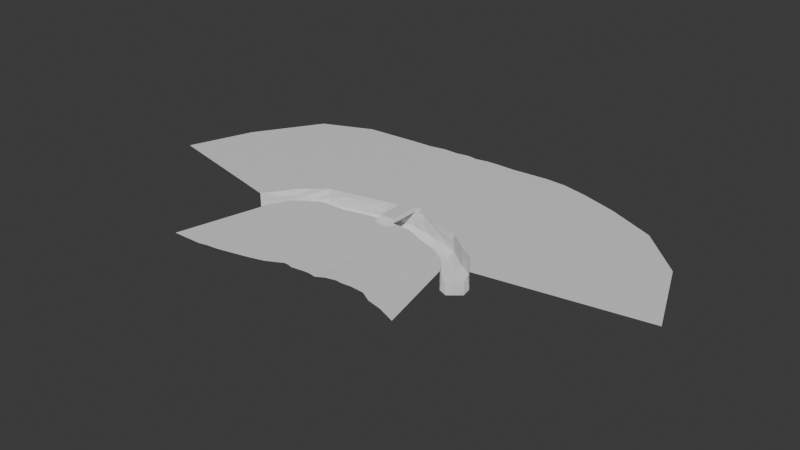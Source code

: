 # Source: bridge.blend  (saved by Blender 4.4.32; exported with 4.5.12 LTS)
import bpy
from mathutils import Matrix  # noqa: F401  (used for matrix-valued properties, if any)

bpy.ops.wm.read_factory_settings(use_empty=True)
scene = bpy.context.scene
scene.name = 'Scene'

# ---- collections
col_collection = bpy.data.collections.new('Collection'); scene.collection.children.link(col_collection)

# ---- materials (node trees are filled in below, after node groups)
mat_material = bpy.data.materials.new('Material')
mat_material.alpha_threshold = 0.0
mat_material.roughness = 0.5
mat_material.line_color = (0.0, 0.0, 0.0, 1.0)

# ---- material node trees
mat_material.use_nodes = True; mat_material.node_tree.nodes.clear()
_N = mat_material.node_tree.nodes; _L = mat_material.node_tree.links
n0 = _N.new('ShaderNodeOutputMaterial'); n0.name = 'Material Output'; n0.location = (300, 300)
n1 = _N.new('ShaderNodeBsdfPrincipled'); n1.name = 'Principled BSDF'; n1.location = (10, 300)
n1.inputs[3].default_value = 1.45
_L.new(n1.outputs[0], n0.inputs[0])
n0.is_active_output = True

# ---- world
world_world = bpy.data.worlds.new('World'); scene.world = world_world
world_world.use_nodes = True; world_world.node_tree.nodes.clear()
_N = world_world.node_tree.nodes; _L = world_world.node_tree.links
n0 = _N.new('ShaderNodeOutputWorld'); n0.name = 'World Output'; n0.location = (300, 300)
n1 = _N.new('ShaderNodeBackground'); n1.name = 'Background'; n1.location = (10, 300)
n1.inputs[0].default_value = (0.05088, 0.05088, 0.05088, 1.0)
_L.new(n1.outputs[0], n0.inputs[0])
n0.is_active_output = True
world_world.color = (0.05088, 0.05088, 0.05088)
world_world.sun_shadow_jitter_overblur = 0.0

# ---- meshes
me_cube = bpy.data.meshes.new('Cube')
me_cube.from_pydata([(6.5, 14.5, 2.0), (6.5, 14.5, -2.0), (6.5, -14.5, 2.0), (6.5, -14.5, -2.0), (-6.5, 14.5, 2.0), (-6.5, 14.5, -2.0), (-6.5, -14.5, 2.0), (-6.5, -14.5, -2.0), (6.572, 8.869, -21.14), (-6.334, 8.877, -21.07), (6.249, -7.266, -22.44), (-6.189, -7.219, -22.02), (-114.5, -47.14, -21.35), (-100.6, -53.48, -22.95), (-21.17, -9.289, -22.78), (-44.44, -14.77, -22.71), (-67.74, -17.31, -23.03), (-88.93, -32.42, -23.03), (-96.83, -20.88, -21.24), (-76.61, -4.152, -21.24), (-48.39, 1.265, -21.19), (-23.21, 7.074, -21.2), (99.26, -42.4, -21.4), (87.16, -49.16, -22.91), (26.82, 4.919, -21.27), (53.91, -3.155, -21.31), (73.05, -17.21, -21.34), (86.43, -25.05, -21.37), (76.16, -33.92, -22.93), (61.1, -25.46, -22.96), (43.48, -16.8, -22.98), (24.71, -9.858, -23.01), (6.486, 20.85, -1.859), (6.5, 17.67, -2.0), (-6.514, 20.85, -1.859), (-6.5, 17.67, -2.0), (6.5, -22.09, -1.876), (6.5, -18.05, -2.0), (-6.5, -22.09, -1.876), (-6.5, -18.05, -2.0), (-20.4, -16.19, -2.0), (-41.97, -21.41, -2.0), (-65.15, -21.92, -2.0), (-86.63, -36.49, -2.0), (-96.49, -56.13, -2.0), (24.08, -15.27, -2.094), (40.06, -21.78, -2.0), (57.84, -28.15, -1.939), (73.32, -37.04, -2.026), (83.52, -51.83, -2.0), (27.37, 9.25, -2.0), (55.8, 2.368, -1.928), (75.65, -12.61, -2.03), (88.5, -20.82, -2.052), (101.4, -38.77, -2.0), (-23.85, 12.68, -2.0), (-49.33, 7.098, -2.0), (-78.33, 0.7887, -2.0), (-98.6, -16.44, -2.0), (-117.4, -43.62, -2.0), (6.538, 13.9, -7.022), (6.343, 13.65, -11.93), (6.5, 14.5, -17.07), (-6.5, 14.5, -17.07), (-6.55, 13.79, -11.87), (-6.5, 14.5, -7.022), (-23.79, 12.73, -17.07), (-23.49, 11.92, -12.16), (-23.61, 12.13, -7.136), (-49.33, 6.931, -17.07), (-49.33, 6.987, -12.04), (-49.33, 7.042, -7.022), (-78.49, 0.8544, -17.07), (-78.75, 1.134, -11.84), (-78.04, 0.5518, -7.022), (-98.57, -16.25, -17.07), (-98.3, -16.58, -12.23), (-97.98, -16.84, -7.022), (-117.4, -43.52, -17.17), (-117.4, -43.56, -12.12), (-117.4, -43.59, -7.058), (27.15, 10.21, -17.1), (27.05, 9.524, -11.85), (27.11, 9.565, -6.993), (55.85, 1.949, -17.13), (55.82, 1.926, -12.09), (55.64, 1.71, -7.071), (75.29, -13.14, -17.16), (74.97, -13.34, -12.07), (75.06, -13.24, -7.054), (88.35, -20.9, -17.19), (88.33, -20.91, -12.13), (88.31, -20.92, -7.064), (101.5, -38.69, -17.22), (101.5, -38.71, -12.15), (101.4, -38.74, -7.075), (6.396, -12.94, -7.432), (5.701, -14.04, -13.59), (6.586, -14.1, -18.63), (-6.465, -15.22, -18.17), (-5.143, -14.69, -13.28), (-6.57, -13.31, -6.889), (24.12, -15.0, -18.41), (24.15, -15.0, -12.94), (24.31, -14.75, -7.47), (40.34, -21.57, -18.38), (40.07, -21.98, -12.92), (40.48, -21.09, -7.459), (57.56, -28.63, -18.35), (57.56, -28.61, -12.9), (57.34, -29.03, -7.547), (73.7, -36.19, -18.1), (73.34, -36.83, -12.88), (72.97, -37.45, -7.365), (83.57, -51.89, -18.28), (83.55, -51.87, -12.85), (83.53, -51.85, -7.427), (-20.42, -15.62, -18.17), (-20.42, -16.67, -13.34), (-20.43, -16.45, -7.653), (-41.74, -21.6, -18.44), (-42.21, -21.0, -13.2), (-42.36, -21.0, -7.48), (-65.09, -21.95, -18.44), (-65.01, -22.43, -12.96), (-65.26, -21.45, -7.555), (-86.57, -36.56, -18.44), (-86.59, -36.54, -12.96), (-86.61, -36.52, -7.48), (-96.48, -56.11, -18.33), (-96.49, -56.11, -12.89), (-96.49, -56.12, -7.444), (15.57, -8.64, -22.94), (16.71, 6.881, -21.25), (15.35, -14.75, -2.0), (16.99, 13.25, -2.0), (16.86, 12.29, -7.027), (16.84, 12.32, -12.05), (16.82, 12.35, -17.08), (15.34, -14.75, -7.475), (15.32, -14.75, -12.95), (15.31, -14.75, -18.42), (40.37, 0.8816, -21.29), (34.09, -13.33, -23.0), (31.98, -18.63, -1.914), (41.51, 5.946, -2.0), (41.5, 6.079, -17.11), (41.62, 6.327, -12.08), (41.26, 5.524, -7.038), (32.23, -18.28, -18.39), (32.43, -17.88, -12.93), (32.21, -18.26, -7.464), (63.48, -10.18, -21.32), (52.29, -21.13, -22.97), (48.88, -25.03, -2.0), (65.73, -5.166, -1.933), (65.57, -5.596, -17.15), (65.54, -5.591, -12.1), (65.51, -5.586, -7.048), (48.95, -25.1, -18.36), (49.06, -24.82, -12.91), (48.64, -25.57, -7.454), (79.74, -21.13, -21.35), (68.63, -29.69, -22.95), (65.69, -32.22, -1.859), (82.23, -16.64, -2.084), (81.82, -17.02, -17.18), (81.71, -17.09, -12.12), (81.65, -17.12, -7.059), (65.33, -32.95, -18.33), (65.33, -32.94, -12.89), (65.32, -32.93, -7.443), (92.85, -33.73, -21.38), (81.66, -41.54, -22.92), (78.29, -44.54, -2.0), (94.84, -29.85, -2.0), (94.94, -29.8, -17.21), (94.9, -29.81, -12.14), (94.87, -29.83, -7.07), (77.99, -45.13, -7.367), (78.03, -45.08, -12.54), (78.71, -43.9, -18.23), (-32.42, -11.49, -22.53), (-35.74, 4.259, -21.16), (-31.19, -18.8, -2.0), (-36.59, 9.889, -2.0), (-36.56, 9.832, -17.07), (-36.24, 9.138, -12.04), (-36.67, 10.07, -7.022), (-31.01, -18.97, -18.47), (-31.45, -18.07, -13.08), (-31.57, -18.09, -7.508), (-14.81, 8.06, -21.12), (-13.88, -7.752, -22.31), (-13.45, -15.34, -2.0), (-15.18, 13.59, -2.0), (-15.06, 13.37, -7.022), (-14.99, 13.25, -12.04), (-15.14, 13.62, -17.07), (-14.08, -14.62, -8.217), (-13.72, -14.91, -13.53), (-13.5, -14.24, -18.53), (-55.54, -16.51, -23.03), (-62.41, -1.524, -21.24), (-53.56, -21.66, -2.0), (-63.83, 3.943, -2.0), (-63.91, 3.893, -17.07), (-63.77, 3.667, -12.04), (-63.97, 4.453, -6.695), (-53.49, -21.7, -18.44), (-53.51, -21.69, -12.96), (-53.72, -20.78, -7.48), (-78.33, -24.86, -23.03), (-86.72, -12.52, -21.24), (-75.89, -29.2, -2.0), (-88.46, -7.826, -2.0), (-88.53, -7.697, -17.07), (-88.83, -7.494, -12.04), (-89.29, -7.171, -7.022), (-75.83, -29.25, -18.44), (-75.85, -29.24, -12.96), (-75.87, -29.22, -7.48), (-94.78, -42.95, -22.99), (-105.7, -34.01, -21.3), (-91.56, -46.31, -2.0), (-108.0, -30.03, -2.0), (-107.2, -30.62, -7.04), (-107.6, -30.26, -12.08), (-108.0, -29.89, -17.12), (-91.53, -46.33, -18.39), (-91.54, -46.33, -12.92), (-91.55, -46.32, -7.462), (6.395, 0.02662, -21.85), (-6.255, 0.05595, -21.59), (-106.9, -50.62, -22.23), (-22.09, -1.893, -22.06), (-46.23, -7.52, -22.02), (-71.75, -11.36, -22.23), (-92.5, -27.2, -22.23), (92.63, -46.1, -22.23), (25.66, -3.179, -22.23), (48.19, -10.63, -22.23), (66.5, -21.73, -22.23), (80.8, -29.91, -22.23), (16.08, -1.625, -22.18), (36.93, -6.907, -22.23), (57.35, -16.18, -22.23), (73.65, -25.82, -22.23), (86.72, -38.01, -22.23), (-33.92, -4.374, -21.91), (-14.3, -0.605, -21.77), (-58.64, -9.739, -22.23), (-82.12, -19.28, -22.23), (-99.71, -38.91, -22.23), (5.63, -116.9, -2.0), (-6.065, -118.6, -2.0), (-14.75, -117.3, -2.0), (-28.93, -124.7, -2.0), (-55.15, -131.3, -2.0), (-81.85, -135.8, -2.0), (-116.1, -137.7, -2.0), (17.56, -117.7, -2.094), (33.54, -111.6, -2.0), (47.84, -111.4, -1.939), (70.71, -118.1, -2.026), (100.9, -128.1, -2.0), (11.0, -116.7, -2.0), (24.16, -114.1, -1.914), (38.88, -112.2, -2.0), (60.47, -112.4, -1.859), (84.38, -121.3, -2.0), (-18.58, -119.5, -2.0), (-10.41, -117.3, -2.0), (-42.26, -128.4, -2.0), (-70.67, -134.6, -2.0), (-88.52, -137.4, -2.0), (6.065, 135.3, -2.0), (-7.37, 134.9, -2.0), (22.15, 134.9, -2.0), (54.94, 137.1, -1.928), (96.52, 130.8, -2.03), (175.5, 99.58, -2.052), (247.5, -15.32, -2.0), (-28.2, 134.0, -2.0), (-54.55, 132.3, -2.0), (-88.77, 129.0, -2.0), (-184.7, 106.6, -2.0), (-243.9, -13.22, -2.0), (14.82, 135.0, -2.0), (34.55, 135.9, -2.0), (73.56, 136.1, -1.933), (131.4, 119.4, -2.084), (217.4, 58.81, -2.0), (-40.07, 132.0, -2.0), (-18.65, 132.7, -2.0), (-69.48, 129.6, -2.0), (-138.5, 126.1, -2.0), (-222.8, 46.02, -2.0)], [], [(0, 4, 6, 2), (6, 7, 39, 38), (7, 6, 4, 5), (5, 1, 3, 7), (1, 0, 2, 3), (5, 4, 34, 35), (63, 9, 8, 62), (99, 98, 10, 11), (232, 233, 11, 10), (253, 234, 13, 222), (250, 235, 14, 193), (249, 236, 15, 182), (251, 237, 16, 202), (252, 238, 17, 212), (248, 239, 22, 172), (244, 240, 24, 133), (245, 241, 25, 142), (246, 242, 26, 152), (247, 243, 27, 162), (35, 34, 32, 33), (1, 5, 35, 33), (4, 0, 32, 34), (0, 1, 33, 32), (37, 36, 38, 39), (7, 3, 37, 39), (2, 6, 38, 36), (3, 2, 36, 37), (141, 102, 31, 132), (151, 104, 45, 144), (161, 107, 46, 154), (171, 110, 47, 164), (181, 173, 28, 111), (201, 193, 14, 117), (191, 184, 40, 119), (211, 204, 41, 122), (221, 214, 42, 125), (231, 224, 43, 128), (198, 66, 21, 192), (188, 68, 55, 185), (208, 71, 56, 205), (218, 74, 57, 215), (228, 223, 18, 75), (138, 133, 24, 81), (148, 145, 50, 83), (158, 155, 51, 86), (168, 165, 52, 89), (178, 175, 53, 92), (172, 176, 90, 27), (176, 177, 91, 90), (177, 178, 92, 91), (162, 166, 87, 26), (166, 167, 88, 87), (167, 168, 89, 88), (152, 156, 84, 25), (156, 157, 85, 84), (157, 158, 86, 85), (142, 146, 81, 24), (146, 147, 82, 81), (147, 148, 83, 82), (135, 136, 83, 50), (136, 137, 82, 83), (137, 138, 81, 82), (225, 226, 77, 58), (226, 227, 76, 77), (227, 228, 75, 76), (213, 19, 72, 216), (216, 72, 73, 217), (217, 73, 74, 218), (203, 20, 69, 206), (206, 69, 70, 207), (207, 70, 71, 208), (183, 21, 66, 186), (186, 66, 67, 187), (187, 67, 68, 188), (195, 55, 68, 196), (196, 68, 67, 197), (197, 67, 66, 198), (5, 65, 60, 1), (65, 64, 61, 60), (64, 63, 62, 61), (222, 229, 126, 17), (229, 230, 127, 126), (230, 231, 128, 127), (212, 219, 123, 16), (219, 220, 124, 123), (220, 221, 125, 124), (202, 209, 120, 15), (209, 210, 121, 120), (210, 211, 122, 121), (182, 189, 117, 14), (189, 190, 118, 117), (190, 191, 119, 118), (194, 199, 119, 40), (199, 200, 118, 119), (200, 201, 117, 118), (174, 179, 113, 48), (179, 180, 112, 113), (180, 181, 111, 112), (163, 29, 108, 169), (169, 108, 109, 170), (170, 109, 110, 171), (153, 30, 105, 159), (159, 105, 106, 160), (160, 106, 107, 161), (143, 31, 102, 149), (149, 102, 103, 150), (150, 103, 104, 151), (134, 45, 104, 139), (139, 104, 103, 140), (140, 103, 102, 141), (7, 3, 96, 101), (101, 96, 97, 100), (100, 97, 98, 99), (97, 140, 141, 98), (96, 139, 140, 97), (3, 134, 139, 96), (61, 62, 138, 137), (60, 61, 137, 136), (1, 60, 136, 135), (62, 8, 133, 138), (98, 141, 132, 10), (232, 244, 133, 8), (106, 150, 151, 107), (105, 149, 150, 106), (30, 143, 149, 105), (85, 86, 148, 147), (84, 85, 147, 146), (25, 84, 146, 142), (86, 51, 145, 148), (107, 151, 144, 46), (240, 245, 142, 24), (109, 160, 161, 110), (108, 159, 160, 109), (29, 153, 159, 108), (88, 89, 158, 157), (87, 88, 157, 156), (26, 87, 156, 152), (89, 52, 155, 158), (110, 161, 154, 47), (241, 246, 152, 25), (112, 170, 171, 113), (111, 169, 170, 112), (28, 163, 169, 111), (91, 92, 168, 167), (90, 91, 167, 166), (27, 90, 166, 162), (92, 53, 165, 168), (113, 171, 164, 48), (242, 247, 162, 26), (115, 114, 181, 180), (116, 115, 180, 179), (49, 116, 179, 174), (94, 95, 178, 177), (93, 94, 177, 176), (22, 93, 176, 172), (95, 54, 175, 178), (114, 23, 173, 181), (243, 248, 172, 27), (121, 122, 191, 190), (120, 121, 190, 189), (15, 120, 189, 182), (70, 187, 188, 71), (69, 186, 187, 70), (20, 183, 186, 69), (71, 188, 185, 56), (122, 41, 184, 191), (235, 249, 182, 14), (100, 99, 201, 200), (101, 100, 200, 199), (7, 101, 199, 194), (64, 197, 198, 63), (65, 196, 197, 64), (5, 195, 196, 65), (63, 198, 192, 9), (99, 11, 193, 201), (233, 250, 193, 11), (124, 125, 211, 210), (123, 124, 210, 209), (16, 123, 209, 202), (73, 207, 208, 74), (72, 206, 207, 73), (19, 203, 206, 72), (74, 208, 205, 57), (125, 42, 204, 211), (236, 251, 202, 15), (127, 128, 221, 220), (126, 127, 220, 219), (17, 126, 219, 212), (76, 217, 218, 77), (75, 216, 217, 76), (18, 213, 216, 75), (77, 218, 215, 58), (128, 43, 214, 221), (237, 252, 212, 16), (130, 131, 231, 230), (129, 130, 230, 229), (13, 129, 229, 222), (79, 78, 228, 227), (80, 79, 227, 226), (59, 80, 226, 225), (78, 12, 223, 228), (131, 44, 224, 231), (238, 253, 222, 17), (18, 223, 253, 238), (19, 213, 252, 237), (20, 203, 251, 236), (9, 192, 250, 233), (21, 183, 249, 235), (28, 173, 248, 243), (29, 163, 247, 242), (30, 153, 246, 241), (31, 143, 245, 240), (10, 132, 244, 232), (163, 28, 243, 247), (153, 29, 242, 246), (143, 30, 241, 245), (132, 31, 240, 244), (173, 23, 239, 248), (213, 18, 238, 252), (203, 19, 237, 251), (183, 20, 236, 249), (192, 21, 235, 250), (223, 12, 234, 253), (8, 9, 233, 232), (194, 40, 256, 272), (164, 47, 263, 269), (48, 164, 269, 264), (184, 41, 257, 271), (40, 184, 271, 256), (3, 7, 255, 254), (49, 174, 270, 265), (204, 42, 258, 273), (41, 204, 273, 257), (134, 3, 254, 266), (214, 43, 259, 274), (43, 224, 275, 259), (154, 46, 262, 268), (224, 44, 260, 275), (174, 48, 264, 270), (45, 134, 266, 261), (7, 194, 272, 255), (46, 144, 267, 262), (42, 214, 274, 258), (144, 45, 261, 267), (47, 154, 268, 263), (155, 52, 280, 290), (215, 57, 285, 296), (50, 145, 289, 278), (165, 53, 281, 291), (52, 165, 291, 280), (5, 1, 276, 277), (175, 54, 282, 292), (185, 55, 283, 293), (55, 195, 294, 283), (205, 56, 284, 295), (1, 135, 288, 276), (56, 185, 293, 284), (225, 58, 286, 297), (51, 155, 290, 279), (57, 205, 295, 285), (135, 50, 278, 288), (53, 175, 292, 281), (58, 215, 296, 286), (145, 51, 279, 289), (195, 5, 277, 294), (59, 225, 297, 287)])
_uv = me_cube.uv_layers.new(name='UVMap')
_uv.uv.foreach_set('vector', [0.625, 0.5, 0.875, 0.5, 0.875, 0.75, 0.625, 0.75, 0.625, 0.0, 0.375, 0.0, 0.375, 0.0, 0.625, 0.0, 0.375, 0.0, 0.625, 0.0, 0.625, 0.25, 0.375, 0.25, 0.125, 0.5, 0.375, 0.5, 0.375, 0.75, 0.125, 0.75, 0.375, 0.5, 0.625, 0.5, 0.625, 0.75, 0.375, 0.75, 0.375, 0.25, 0.625, 0.25, 0.625, 0.25, 0.375, 0.25, 0.125, 0.5, 0.1587, 0.5674, 0.375, 0.5337, 0.375, 0.5, 0.375, 1.0, 0.375, 0.75, 0.375, 0.7153, 0.3423, 0.9345, 0.375, 0.625, 0.25, 0.75, 0.3423, 0.9345, 0.375, 0.7153, 0.25, 0.75, 0.25, 0.75, 0.3253, 0.9006, 0.3253, 0.9006, 0.25, 0.75, 0.25, 0.75, 0.3477, 0.9492, 0.3439, 0.9398, 0.25, 0.75, 0.25, 0.75, 0.3253, 0.9006, 0.3253, 0.9006, 0.25, 0.75, 0.25, 0.75, 0.3253, 0.9006, 0.3253, 0.9006, 0.25, 0.75, 0.25, 0.75, 0.3253, 0.9006, 0.3253, 0.9006, 0.375, 0.625, 0.375, 0.625, 0.375, 0.5337, 0.375, 0.5337, 0.375, 0.625, 0.375, 0.625, 0.375, 0.5337, 0.375, 0.5337, 0.375, 0.625, 0.375, 0.625, 0.375, 0.5337, 0.375, 0.5337, 0.375, 0.625, 0.375, 0.625, 0.375, 0.5337, 0.375, 0.5337, 0.375, 0.625, 0.375, 0.625, 0.375, 0.5337, 0.375, 0.5337, 0.375, 0.25, 0.625, 0.25, 0.625, 0.5, 0.375, 0.5, 0.375, 0.5, 0.125, 0.5, 0.125, 0.5, 0.375, 0.5, 0.875, 0.5, 0.625, 0.5, 0.625, 0.5, 0.875, 0.5, 0.625, 0.5, 0.375, 0.5, 0.375, 0.5, 0.625, 0.5, 0.375, 0.75, 0.625, 0.75, 0.625, 1.0, 0.375, 1.0, 0.125, 0.75, 0.375, 0.75, 0.375, 0.75, 0.125, 0.75, 0.625, 0.75, 0.875, 0.75, 0.875, 0.75, 0.625, 0.75, 0.375, 0.75, 0.625, 0.75, 0.625, 0.75, 0.375, 0.75, 0.3281, 0.6562, 0.2812, 0.5625, 0.375, 0.7003, 0.377, 0.7209, 0.09375, 0.1875, 0.09375, 0.1875, 0.0, 0.0, 0.0, 0.0, 0.09375, 0.1875, 0.09375, 0.1875, 0.0, 0.0, 0.0, 0.0, 0.09375, 0.1875, 0.09375, 0.1875, 0.0, 0.0, 0.0, 0.0, 0.2812, 0.5625, 0.375, 0.7003, 0.375, 0.7003, 0.2812, 0.5625, 0.3281, 0.875, 0.3439, 0.9398, 0.3477, 0.9492, 0.2812, 0.75, 0.09375, 0.25, 0.0, 0.0, 0.0, 0.0, 0.09375, 0.25, 0.09375, 0.25, 0.0, 0.0, 0.0, 0.0, 0.09375, 0.25, 0.09375, 0.25, 0.0, 0.0, 0.0, 0.0, 0.09375, 0.25, 0.09375, 0.25, 0.0, 0.0, 0.0, 0.0, 0.09375, 0.25, 0.1094, 0.4375, 0.09375, 0.375, 0.1587, 0.5674, 0.1587, 0.5674, 0.03125, 0.125, 0.03125, 0.125, 0.0, 0.0, 0.0, 0.0, 0.03125, 0.125, 0.03125, 0.125, 0.0, 0.0, 0.0, 0.0, 0.03125, 0.125, 0.03125, 0.125, 0.0, 0.0, 0.0, 0.0, 0.09375, 0.375, 0.1587, 0.5674, 0.1587, 0.5674, 0.09375, 0.375, 0.3281, 0.4375, 0.375, 0.5337, 0.375, 0.5337, 0.2812, 0.375, 0.09375, 0.125, 0.0, 0.0, 0.0, 0.0, 0.09375, 0.125, 0.09375, 0.125, 0.0, 0.0, 0.0, 0.0, 0.09375, 0.125, 0.09375, 0.125, 0.0, 0.0, 0.0, 0.0, 0.09375, 0.125, 0.09375, 0.125, 0.0, 0.0, 0.0, 0.0, 0.09375, 0.125, 0.375, 0.5337, 0.2812, 0.375, 0.2812, 0.375, 0.375, 0.5337, 0.2812, 0.375, 0.1875, 0.25, 0.1875, 0.25, 0.2812, 0.375, 0.1875, 0.25, 0.09375, 0.125, 0.09375, 0.125, 0.1875, 0.25, 0.375, 0.5337, 0.2812, 0.375, 0.2812, 0.375, 0.375, 0.5337, 0.2812, 0.375, 0.1875, 0.25, 0.1875, 0.25, 0.2812, 0.375, 0.1875, 0.25, 0.09375, 0.125, 0.09375, 0.125, 0.1875, 0.25, 0.375, 0.5337, 0.2812, 0.375, 0.2812, 0.375, 0.375, 0.5337, 0.2812, 0.375, 0.1875, 0.25, 0.1875, 0.25, 0.2812, 0.375, 0.1875, 0.25, 0.09375, 0.125, 0.09375, 0.125, 0.1875, 0.25, 0.375, 0.5337, 0.2812, 0.375, 0.2812, 0.375, 0.375, 0.5337, 0.2812, 0.375, 0.1875, 0.25, 0.1875, 0.25, 0.2812, 0.375, 0.1875, 0.25, 0.09375, 0.125, 0.09375, 0.125, 0.1875, 0.25, 0.1875, 0.25, 0.2344, 0.3125, 0.09375, 0.125, 0.0, 0.0, 0.2344, 0.3125, 0.2812, 0.375, 0.1875, 0.25, 0.09375, 0.125, 0.2812, 0.375, 0.3281, 0.4375, 0.2812, 0.375, 0.1875, 0.25, 0.0, 0.0, 0.03125, 0.125, 0.03125, 0.125, 0.0, 0.0, 0.03125, 0.125, 0.0625, 0.25, 0.0625, 0.25, 0.03125, 0.125, 0.0625, 0.25, 0.09375, 0.375, 0.09375, 0.375, 0.0625, 0.25, 0.1587, 0.5674, 0.1587, 0.5674, 0.09375, 0.375, 0.09375, 0.375, 0.09375, 0.375, 0.09375, 0.375, 0.0625, 0.25, 0.0625, 0.25, 0.0625, 0.25, 0.0625, 0.25, 0.03125, 0.125, 0.03125, 0.125, 0.1587, 0.5674, 0.1587, 0.5674, 0.09375, 0.375, 0.09375, 0.375, 0.09375, 0.375, 0.09375, 0.375, 0.0625, 0.25, 0.0625, 0.25, 0.0625, 0.25, 0.0625, 0.25, 0.03125, 0.125, 0.03125, 0.125, 0.1587, 0.5674, 0.1587, 0.5674, 0.09375, 0.375, 0.09375, 0.375, 0.09375, 0.375, 0.09375, 0.375, 0.0625, 0.25, 0.0625, 0.25, 0.0625, 0.25, 0.0625, 0.25, 0.03125, 0.125, 0.03125, 0.125, 0.0625, 0.25, 0.0, 0.0, 0.03125, 0.125, 0.07812, 0.3125, 0.07812, 0.3125, 0.03125, 0.125, 0.0625, 0.25, 0.09375, 0.375, 0.09375, 0.375, 0.0625, 0.25, 0.09375, 0.375, 0.1094, 0.4375, 0.125, 0.5, 0.125, 0.5, 0.375, 0.5, 0.375, 0.5, 0.125, 0.5, 0.125, 0.5, 0.375, 0.5, 0.375, 0.5, 0.125, 0.5, 0.125, 0.5, 0.375, 0.5, 0.375, 0.5, 0.3253, 0.9006, 0.2812, 0.75, 0.2812, 0.75, 0.3253, 0.9006, 0.2812, 0.75, 0.1875, 0.5, 0.1875, 0.5, 0.2812, 0.75, 0.1875, 0.5, 0.09375, 0.25, 0.09375, 0.25, 0.1875, 0.5, 0.3253, 0.9006, 0.2812, 0.75, 0.2812, 0.75, 0.3253, 0.9006, 0.2812, 0.75, 0.1875, 0.5, 0.1875, 0.5, 0.2812, 0.75, 0.1875, 0.5, 0.09375, 0.25, 0.09375, 0.25, 0.1875, 0.5, 0.3253, 0.9006, 0.2812, 0.75, 0.2812, 0.75, 0.3253, 0.9006, 0.2812, 0.75, 0.1875, 0.5, 0.1875, 0.5, 0.2812, 0.75, 0.1875, 0.5, 0.09375, 0.25, 0.09375, 0.25, 0.1875, 0.5, 0.3253, 0.9006, 0.2812, 0.75, 0.2812, 0.75, 0.3477, 0.9492, 0.2812, 0.75, 0.1875, 0.5, 0.1875, 0.5, 0.2812, 0.75, 0.1875, 0.5, 0.09375, 0.25, 0.09375, 0.25, 0.1875, 0.5, 0.1875, 0.5, 0.2344, 0.625, 0.09375, 0.25, 0.0, 0.0, 0.2344, 0.625, 0.2812, 0.75, 0.1875, 0.5, 0.09375, 0.25, 0.2812, 0.75, 0.3281, 0.875, 0.2812, 0.75, 0.1875, 0.5, 0.0, 0.0, 0.09375, 0.1875, 0.09375, 0.1875, 0.0, 0.0, 0.09375, 0.1875, 0.1875, 0.375, 0.1875, 0.375, 0.09375, 0.1875, 0.1875, 0.375, 0.2812, 0.5625, 0.2812, 0.5625, 0.1875, 0.375, 0.375, 0.7003, 0.375, 0.7003, 0.2812, 0.5625, 0.2812, 0.5625, 0.2812, 0.5625, 0.2812, 0.5625, 0.1875, 0.375, 0.1875, 0.375, 0.1875, 0.375, 0.1875, 0.375, 0.09375, 0.1875, 0.09375, 0.1875, 0.375, 0.7003, 0.375, 0.7003, 0.2812, 0.5625, 0.2812, 0.5625, 0.2812, 0.5625, 0.2812, 0.5625, 0.1875, 0.375, 0.1875, 0.375, 0.1875, 0.375, 0.1875, 0.375, 0.09375, 0.1875, 0.09375, 0.1875, 0.375, 0.7003, 0.375, 0.7003, 0.2812, 0.5625, 0.2812, 0.5625, 0.2812, 0.5625, 0.2812, 0.5625, 0.1875, 0.375, 0.1875, 0.375, 0.1875, 0.375, 0.1875, 0.375, 0.09375, 0.1875, 0.09375, 0.1875, 0.1875, 0.375, 0.0, 0.0, 0.09375, 0.1875, 0.2344, 0.4688, 0.2344, 0.4688, 0.09375, 0.1875, 0.1875, 0.375, 0.2812, 0.5625, 0.2812, 0.5625, 0.1875, 0.375, 0.2812, 0.5625, 0.3281, 0.6562, 0.375, 1.0, 0.375, 0.75, 0.375, 0.75, 0.375, 1.0, 0.375, 1.0, 0.375, 0.75, 0.375, 0.75, 0.375, 1.0, 0.375, 1.0, 0.375, 0.75, 0.375, 0.75, 0.375, 1.0, 0.375, 0.75, 0.2812, 0.5625, 0.3281, 0.6562, 0.375, 0.75, 0.375, 0.75, 0.2344, 0.4688, 0.2812, 0.5625, 0.375, 0.75, 0.375, 0.75, 0.1875, 0.375, 0.2344, 0.4688, 0.375, 0.75, 0.375, 0.5, 0.375, 0.5, 0.3281, 0.4375, 0.2812, 0.375, 0.375, 0.5, 0.375, 0.5, 0.2812, 0.375, 0.2344, 0.3125, 0.375, 0.5, 0.375, 0.5, 0.2344, 0.3125, 0.1875, 0.25, 0.375, 0.5, 0.375, 0.5337, 0.375, 0.5337, 0.3281, 0.4375, 0.375, 0.75, 0.3281, 0.6562, 0.377, 0.7209, 0.375, 0.7153, 0.375, 0.625, 0.375, 0.625, 0.375, 0.5337, 0.375, 0.5337, 0.1875, 0.375, 0.1875, 0.375, 0.09375, 0.1875, 0.09375, 0.1875, 0.2812, 0.5625, 0.2812, 0.5625, 0.1875, 0.375, 0.1875, 0.375, 0.375, 0.7003, 0.375, 0.7003, 0.2812, 0.5625, 0.2812, 0.5625, 0.1875, 0.25, 0.09375, 0.125, 0.09375, 0.125, 0.1875, 0.25, 0.2812, 0.375, 0.1875, 0.25, 0.1875, 0.25, 0.2812, 0.375, 0.375, 0.5337, 0.2812, 0.375, 0.2812, 0.375, 0.375, 0.5337, 0.09375, 0.125, 0.0, 0.0, 0.0, 0.0, 0.09375, 0.125, 0.09375, 0.1875, 0.09375, 0.1875, 0.0, 0.0, 0.0, 0.0, 0.375, 0.625, 0.375, 0.625, 0.375, 0.5337, 0.375, 0.5337, 0.1875, 0.375, 0.1875, 0.375, 0.09375, 0.1875, 0.09375, 0.1875, 0.2812, 0.5625, 0.2812, 0.5625, 0.1875, 0.375, 0.1875, 0.375, 0.375, 0.7003, 0.375, 0.7003, 0.2812, 0.5625, 0.2812, 0.5625, 0.1875, 0.25, 0.09375, 0.125, 0.09375, 0.125, 0.1875, 0.25, 0.2812, 0.375, 0.1875, 0.25, 0.1875, 0.25, 0.2812, 0.375, 0.375, 0.5337, 0.2812, 0.375, 0.2812, 0.375, 0.375, 0.5337, 0.09375, 0.125, 0.0, 0.0, 0.0, 0.0, 0.09375, 0.125, 0.09375, 0.1875, 0.09375, 0.1875, 0.0, 0.0, 0.0, 0.0, 0.375, 0.625, 0.375, 0.625, 0.375, 0.5337, 0.375, 0.5337, 0.1875, 0.375, 0.1875, 0.375, 0.09375, 0.1875, 0.09375, 0.1875, 0.2812, 0.5625, 0.2812, 0.5625, 0.1875, 0.375, 0.1875, 0.375, 0.375, 0.7003, 0.375, 0.7003, 0.2812, 0.5625, 0.2812, 0.5625, 0.1875, 0.25, 0.09375, 0.125, 0.09375, 0.125, 0.1875, 0.25, 0.2812, 0.375, 0.1875, 0.25, 0.1875, 0.25, 0.2812, 0.375, 0.375, 0.5337, 0.2812, 0.375, 0.2812, 0.375, 0.375, 0.5337, 0.09375, 0.125, 0.0, 0.0, 0.0, 0.0, 0.09375, 0.125, 0.09375, 0.1875, 0.09375, 0.1875, 0.0, 0.0, 0.0, 0.0, 0.375, 0.625, 0.375, 0.625, 0.375, 0.5337, 0.375, 0.5337, 0.1875, 0.375, 0.2812, 0.5625, 0.2812, 0.5625, 0.1875, 0.375, 0.09375, 0.1875, 0.1875, 0.375, 0.1875, 0.375, 0.09375, 0.1875, 0.0, 0.0, 0.09375, 0.1875, 0.09375, 0.1875, 0.0, 0.0, 0.1875, 0.25, 0.09375, 0.125, 0.09375, 0.125, 0.1875, 0.25, 0.2812, 0.375, 0.1875, 0.25, 0.1875, 0.25, 0.2812, 0.375, 0.375, 0.5337, 0.2812, 0.375, 0.2812, 0.375, 0.375, 0.5337, 0.09375, 0.125, 0.0, 0.0, 0.0, 0.0, 0.09375, 0.125, 0.2812, 0.5625, 0.375, 0.7003, 0.375, 0.7003, 0.2812, 0.5625, 0.375, 0.625, 0.375, 0.625, 0.375, 0.5337, 0.375, 0.5337, 0.1875, 0.5, 0.09375, 0.25, 0.09375, 0.25, 0.1875, 0.5, 0.2812, 0.75, 0.1875, 0.5, 0.1875, 0.5, 0.2812, 0.75, 0.3253, 0.9006, 0.2812, 0.75, 0.2812, 0.75, 0.3253, 0.9006, 0.0625, 0.25, 0.0625, 0.25, 0.03125, 0.125, 0.03125, 0.125, 0.09375, 0.375, 0.09375, 0.375, 0.0625, 0.25, 0.0625, 0.25, 0.1587, 0.5674, 0.1587, 0.5674, 0.09375, 0.375, 0.09375, 0.375, 0.03125, 0.125, 0.03125, 0.125, 0.0, 0.0, 0.0, 0.0, 0.09375, 0.25, 0.0, 0.0, 0.0, 0.0, 0.09375, 0.25, 0.25, 0.75, 0.25, 0.75, 0.3253, 0.9006, 0.3477, 0.9492, 0.375, 1.0, 0.375, 1.0, 0.3281, 0.875, 0.2812, 0.75, 0.375, 1.0, 0.375, 1.0, 0.2812, 0.75, 0.2344, 0.625, 0.375, 1.0, 0.375, 1.0, 0.2344, 0.625, 0.1875, 0.5, 0.125, 0.5, 0.09375, 0.375, 0.1094, 0.4375, 0.125, 0.5, 0.125, 0.5, 0.07812, 0.3125, 0.09375, 0.375, 0.125, 0.5, 0.125, 0.5, 0.0625, 0.25, 0.07812, 0.3125, 0.125, 0.5, 0.125, 0.5, 0.1094, 0.4375, 0.1587, 0.5674, 0.1587, 0.5674, 0.375, 1.0, 0.3423, 0.9345, 0.3439, 0.9398, 0.3281, 0.875, 0.25, 0.75, 0.25, 0.75, 0.3439, 0.9398, 0.3423, 0.9345, 0.1875, 0.5, 0.09375, 0.25, 0.09375, 0.25, 0.1875, 0.5, 0.2812, 0.75, 0.1875, 0.5, 0.1875, 0.5, 0.2812, 0.75, 0.3253, 0.9006, 0.2812, 0.75, 0.2812, 0.75, 0.3253, 0.9006, 0.0625, 0.25, 0.0625, 0.25, 0.03125, 0.125, 0.03125, 0.125, 0.09375, 0.375, 0.09375, 0.375, 0.0625, 0.25, 0.0625, 0.25, 0.1587, 0.5674, 0.1587, 0.5674, 0.09375, 0.375, 0.09375, 0.375, 0.03125, 0.125, 0.03125, 0.125, 0.0, 0.0, 0.0, 0.0, 0.09375, 0.25, 0.0, 0.0, 0.0, 0.0, 0.09375, 0.25, 0.25, 0.75, 0.25, 0.75, 0.3253, 0.9006, 0.3253, 0.9006, 0.1875, 0.5, 0.09375, 0.25, 0.09375, 0.25, 0.1875, 0.5, 0.2812, 0.75, 0.1875, 0.5, 0.1875, 0.5, 0.2812, 0.75, 0.3253, 0.9006, 0.2812, 0.75, 0.2812, 0.75, 0.3253, 0.9006, 0.0625, 0.25, 0.0625, 0.25, 0.03125, 0.125, 0.03125, 0.125, 0.09375, 0.375, 0.09375, 0.375, 0.0625, 0.25, 0.0625, 0.25, 0.1587, 0.5674, 0.1587, 0.5674, 0.09375, 0.375, 0.09375, 0.375, 0.03125, 0.125, 0.03125, 0.125, 0.0, 0.0, 0.0, 0.0, 0.09375, 0.25, 0.0, 0.0, 0.0, 0.0, 0.09375, 0.25, 0.25, 0.75, 0.25, 0.75, 0.3253, 0.9006, 0.3253, 0.9006, 0.1875, 0.5, 0.09375, 0.25, 0.09375, 0.25, 0.1875, 0.5, 0.2812, 0.75, 0.1875, 0.5, 0.1875, 0.5, 0.2812, 0.75, 0.3253, 0.9006, 0.2812, 0.75, 0.2812, 0.75, 0.3253, 0.9006, 0.0625, 0.25, 0.09375, 0.375, 0.09375, 0.375, 0.0625, 0.25, 0.03125, 0.125, 0.0625, 0.25, 0.0625, 0.25, 0.03125, 0.125, 0.0, 0.0, 0.03125, 0.125, 0.03125, 0.125, 0.0, 0.0, 0.09375, 0.375, 0.1587, 0.5674, 0.1587, 0.5674, 0.09375, 0.375, 0.09375, 0.25, 0.0, 0.0, 0.0, 0.0, 0.09375, 0.25, 0.25, 0.75, 0.25, 0.75, 0.3253, 0.9006, 0.3253, 0.9006, 0.1587, 0.5674, 0.1587, 0.5674, 0.25, 0.75, 0.25, 0.75, 0.1587, 0.5674, 0.1587, 0.5674, 0.25, 0.75, 0.25, 0.75, 0.1587, 0.5674, 0.1587, 0.5674, 0.25, 0.75, 0.25, 0.75, 0.1587, 0.5674, 0.1587, 0.5674, 0.25, 0.75, 0.25, 0.75, 0.1587, 0.5674, 0.1587, 0.5674, 0.25, 0.75, 0.25, 0.75, 0.375, 0.7003, 0.375, 0.7003, 0.375, 0.625, 0.375, 0.625, 0.375, 0.7003, 0.375, 0.7003, 0.375, 0.625, 0.375, 0.625, 0.375, 0.7003, 0.375, 0.7003, 0.375, 0.625, 0.375, 0.625, 0.375, 0.7003, 0.375, 0.7003, 0.375, 0.625, 0.375, 0.625, 0.375, 0.7153, 0.377, 0.7209, 0.375, 0.625, 0.375, 0.625, 0.375, 0.7003, 0.375, 0.7003, 0.375, 0.625, 0.375, 0.625, 0.375, 0.7003, 0.375, 0.7003, 0.375, 0.625, 0.375, 0.625, 0.375, 0.7003, 0.375, 0.7003, 0.375, 0.625, 0.375, 0.625, 0.377, 0.7209, 0.375, 0.7003, 0.375, 0.625, 0.375, 0.625, 0.375, 0.7003, 0.375, 0.7003, 0.375, 0.625, 0.375, 0.625, 0.1587, 0.5674, 0.1587, 0.5674, 0.25, 0.75, 0.25, 0.75, 0.1587, 0.5674, 0.1587, 0.5674, 0.25, 0.75, 0.25, 0.75, 0.1587, 0.5674, 0.1587, 0.5674, 0.25, 0.75, 0.25, 0.75, 0.1587, 0.5674, 0.1587, 0.5674, 0.25, 0.75, 0.25, 0.75, 0.1587, 0.5674, 0.1587, 0.5674, 0.25, 0.75, 0.25, 0.75, 0.375, 0.5337, 0.1587, 0.5674, 0.25, 0.75, 0.375, 0.625, 0.1875, 0.5, 0.0, 0.0, 0.0, 0.0, 0.1875, 0.5, 0.0, 0.0, 0.0, 0.0, 0.0, 0.0, 0.0, 0.0, 0.0, 0.0, 0.0, 0.0, 0.0, 0.0, 0.0, 0.0, 0.0, 0.0, 0.0, 0.0, 0.0, 0.0, 0.0, 0.0, 0.0, 0.0, 0.0, 0.0, 0.0, 0.0, 0.0, 0.0, 0.375, 0.75, 0.125, 0.75, 0.125, 0.75, 0.375, 0.75, 0.0, 0.0, 0.0, 0.0, 0.0, 0.0, 0.0, 0.0, 0.0, 0.0, 0.0, 0.0, 0.0, 0.0, 0.0, 0.0, 0.0, 0.0, 0.0, 0.0, 0.0, 0.0, 0.0, 0.0, 0.1875, 0.375, 0.375, 0.75, 0.375, 0.75, 0.1875, 0.375, 0.0, 0.0, 0.0, 0.0, 0.0, 0.0, 0.0, 0.0, 0.0, 0.0, 0.0, 0.0, 0.0, 0.0, 0.0, 0.0, 0.0, 0.0, 0.0, 0.0, 0.0, 0.0, 0.0, 0.0, 0.0, 0.0, 0.0, 0.0, 0.0, 0.0, 0.0, 0.0, 0.0, 0.0, 0.0, 0.0, 0.0, 0.0, 0.0, 0.0, 0.0, 0.0, 0.1875, 0.375, 0.1875, 0.375, 0.0, 0.0, 0.375, 1.0, 0.1875, 0.5, 0.1875, 0.5, 0.375, 1.0, 0.0, 0.0, 0.0, 0.0, 0.0, 0.0, 0.0, 0.0, 0.0, 0.0, 0.0, 0.0, 0.0, 0.0, 0.0, 0.0, 0.0, 0.0, 0.0, 0.0, 0.0, 0.0, 0.0, 0.0, 0.0, 0.0, 0.0, 0.0, 0.0, 0.0, 0.0, 0.0, 0.0, 0.0, 0.0, 0.0, 0.0, 0.0, 0.0, 0.0, 0.0, 0.0, 0.0, 0.0, 0.0, 0.0, 0.0, 0.0, 0.0, 0.0, 0.0, 0.0, 0.0, 0.0, 0.0, 0.0, 0.0, 0.0, 0.0, 0.0, 0.0, 0.0, 0.0, 0.0, 0.0, 0.0, 0.0, 0.0, 0.0, 0.0, 0.0, 0.0, 0.125, 0.5, 0.375, 0.5, 0.375, 0.5, 0.125, 0.5, 0.0, 0.0, 0.0, 0.0, 0.0, 0.0, 0.0, 0.0, 0.0, 0.0, 0.0, 0.0, 0.0, 0.0, 0.0, 0.0, 0.0, 0.0, 0.0625, 0.25, 0.0625, 0.25, 0.0, 0.0, 0.0, 0.0, 0.0, 0.0, 0.0, 0.0, 0.0, 0.0, 0.375, 0.5, 0.1875, 0.25, 0.1875, 0.25, 0.375, 0.5, 0.0, 0.0, 0.0, 0.0, 0.0, 0.0, 0.0, 0.0, 0.0, 0.0, 0.0, 0.0, 0.0, 0.0, 0.0, 0.0, 0.0, 0.0, 0.0, 0.0, 0.0, 0.0, 0.0, 0.0, 0.0, 0.0, 0.0, 0.0, 0.0, 0.0, 0.0, 0.0, 0.1875, 0.25, 0.0, 0.0, 0.0, 0.0, 0.1875, 0.25, 0.0, 0.0, 0.0, 0.0, 0.0, 0.0, 0.0, 0.0, 0.0, 0.0, 0.0, 0.0, 0.0, 0.0, 0.0, 0.0, 0.0, 0.0, 0.0, 0.0, 0.0, 0.0, 0.0, 0.0, 0.0625, 0.25, 0.125, 0.5, 0.125, 0.5, 0.0625, 0.25, 0.0, 0.0, 0.0, 0.0, 0.0, 0.0, 0.0, 0.0])
me_cube.materials.append(mat_material)
me_cube.use_mirror_vertex_groups = False
me_cube.update()

# ---- objects
ob_cube = bpy.data.objects.new('Cube', me_cube)

# ---- transforms, parenting, visibility, modifiers, constraints
ob_cube.location = (0.0, 0.0, 0.0)
ob_cube.lock_rotations_4d = False
ob_cube.empty_display_type = 'ARROWS'
ob_cube.lineart.crease_threshold = 0.0

# ---- collection membership
col_collection.objects.link(ob_cube)

# ---- scene / render settings (as saved in the file)
scene.frame_start = 1; scene.frame_end = 250; scene.frame_set(1)
scene.render.engine = 'BLENDER_EEVEE_NEXT'
bpy.context.view_layer.update()

# ---- added for rendering (the .blend has no active camera and no usable light): camera, sun
cam_auto = bpy.data.cameras.new('AutoCamera')
cam_auto.lens = 50.0
cam_auto.sensor_width = 36.0
cam_auto.clip_end = 9150.89
ob_auto_camera = bpy.data.objects.new('AutoCamera', cam_auto)
scene.collection.objects.link(ob_auto_camera)
ob_auto_camera.location = (523.195, -625.975, 406.619)
ob_auto_camera.rotation_euler = (1.09748, -7.21219e-08, 0.694738)
scene.camera = ob_auto_camera
light_auto_sun = bpy.data.lights.new('AutoSun', 'SUN')
light_auto_sun.energy = 3.0
light_auto_sun.angle = 0.0523599
ob_auto_sun = bpy.data.objects.new('AutoSun', light_auto_sun)
scene.collection.objects.link(ob_auto_sun)
ob_auto_sun.rotation_euler = (0.872665, 0.174533, 0.523599)
bpy.context.view_layer.update()
